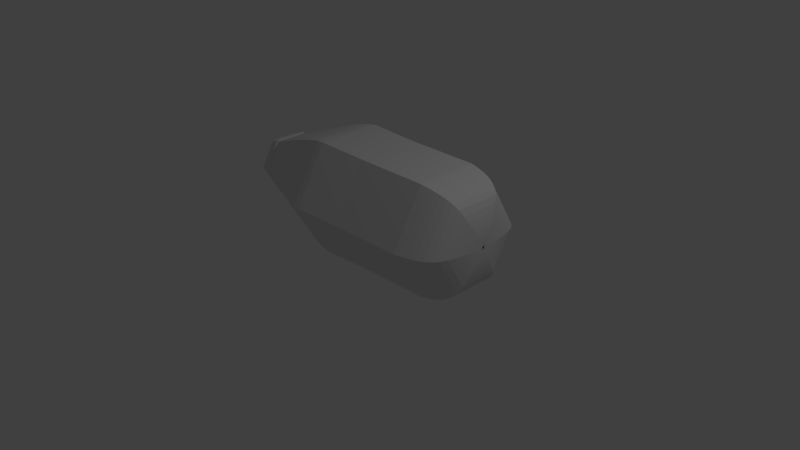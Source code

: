 # Source: battery2.blend  (saved by Blender 2.69.0; exported with 4.5.12 LTS)
import bpy
from mathutils import Matrix  # noqa: F401  (used for matrix-valued properties, if any)

bpy.ops.wm.read_factory_settings(use_empty=True)
scene = bpy.context.scene
scene.name = 'Scene'

# ---- collections
col_collection_1 = bpy.data.collections.new('Collection 1'); scene.collection.children.link(col_collection_1)

# ---- materials (node trees are filled in below, after node groups)
mat_wire_255255255 = bpy.data.materials.new('wire_255255255')
mat_wire_255255255.alpha_threshold = 0.0
mat_wire_255255255.use_transparent_shadow = False
mat_wire_255255255.roughness = 0.5
mat_wire_255255255.line_color = (0.0, 0.0, 0.0, 1.0)

# ---- material node trees

# ---- world
world_world = bpy.data.worlds.new('World'); scene.world = world_world
world_world.color = (0.05088, 0.05088, 0.05088)
world_world.use_sun_shadow = False
world_world.sun_shadow_jitter_overblur = 0.0
world_world.cycles.sampling_method = 'MANUAL'
world_world.cycles.sample_map_resolution = 256

# ---- cameras
cam_camera = bpy.data.cameras.new('Camera')
cam_camera.clip_end = 100.0
cam_camera.lens = 35.0
cam_camera.sensor_width = 32.0
cam_camera.sensor_height = 18.0
cam_camera.ortho_scale = 7.314
cam_camera.dof.focus_distance = 0.0
cam_camera.dof.aperture_fstop = 128.0

# ---- lights
light_lamp = bpy.data.lights.new('Lamp', 'POINT')
light_lamp.transmission_factor = 0.0
light_lamp.cutoff_distance = 30.0
light_lamp.energy = 100.0
light_lamp.shadow_buffer_clip_start = 1.001
light_lamp.shadow_soft_size = 0.1
light_lamp.shadow_maximum_resolution = 0.006
light_lamp.use_absolute_resolution = True
light_lamp.cycles.use_multiple_importance_sampling = False

# ---- meshes
me_line01 = bpy.data.meshes.new('Line01')
me_line01.from_pydata([(-1.689, 0.4575, -0.1972), (-1.772, 0.4584, -0.1966), (-1.772, 0.799, -0.3933), (-1.689, 0.799, -0.3943), (-1.685, 0.4378, -0.2085), (-1.685, 0.799, -0.4171), (-1.662, 0.4396, -0.2075), (-1.662, 0.799, -0.415), (-1.66, 0.4319, -0.212), (-1.66, 0.799, -0.424), (-1.657, 0.425, -0.2159), (-1.657, 0.799, -0.4319), (-1.653, 0.4199, -0.2189), (-1.653, 0.799, -0.4378), (-1.647, 0.4175, -0.2203), (-1.647, 0.799, -0.4405), (-1.638, 0.4186, -0.2196), (-1.638, 0.799, -0.4392), (-1.627, 0.4242, -0.2164), (-1.627, 0.799, -0.4328), (-1.611, 0.4351, -0.2101), (-1.611, 0.799, -0.4202), (-1.389, 0.3527, -0.2577), (-1.609, 0.4348, -0.2103), (-1.609, 0.799, -0.4206), (-1.389, 0.799, -0.5153), (-1.175, 0.2741, -0.3031), (-1.175, 0.799, -0.6061), (-0.9713, 0.2023, -0.3445), (-0.9713, 0.799, -0.689), (-0.7846, 0.1409, -0.38), (-0.7846, 0.799, -0.76), (-0.6201, 0.09318, -0.4075), (-0.6201, 0.799, -0.8151), (-0.4833, 0.06264, -0.4252), (-0.4833, 0.799, -0.8503), (-0.3797, 0.05273, -0.4309), (-0.3797, 0.799, -0.8618), (0.2958, 0.07818, -0.4162), (0.2958, 0.799, -0.8324), (1.278, 0.08678, -0.4112), (1.278, 0.799, -0.8224), (1.372, 0.1034, -0.4016), (1.372, 0.799, -0.8033), (1.464, 0.1228, -0.3904), (1.464, 0.799, -0.7808), (1.55, 0.148, -0.3759), (1.55, 0.799, -0.7517), (1.629, 0.1817, -0.3564), (1.629, 0.799, -0.7128), (1.696, 0.2269, -0.3303), (1.696, 0.799, -0.6607), (1.75, 0.2863, -0.296), (1.75, 0.799, -0.5921), (1.787, 0.3628, -0.2519), (1.787, 0.799, -0.5037), (1.812, 0.4442, -0.2049), (1.812, 0.799, -0.4097), (1.829, 0.5174, -0.1626), (1.829, 0.799, -0.3252), (1.841, 0.5836, -0.1244), (1.841, 0.799, -0.2487), (1.848, 0.6444, -0.0893), (1.848, 0.799, -0.1786), (1.852, 0.701, -0.05662), (1.852, 0.799, -0.1132), (1.853, 0.7548, -0.02553), (1.853, 0.799, -0.05106), (1.853, 0.8073, 0.004756), (1.853, 0.799, 0.009513), (-1.689, 0.4575, 0.1972), (-1.772, 0.4584, 0.1966), (-1.685, 0.4378, 0.2085), (-1.662, 0.4396, 0.2075), (-1.66, 0.4319, 0.212), (-1.657, 0.425, 0.2159), (-1.653, 0.4199, 0.2189), (-1.647, 0.4175, 0.2203), (-1.638, 0.4186, 0.2196), (-1.627, 0.4242, 0.2164), (-1.611, 0.4351, 0.2101), (-1.389, 0.3527, 0.2577), (-1.609, 0.4348, 0.2103), (-1.175, 0.2741, 0.3031), (-0.9713, 0.2023, 0.3445), (-0.7846, 0.1409, 0.38), (-0.6201, 0.09318, 0.4075), (-0.4833, 0.06264, 0.4252), (-0.3797, 0.05273, 0.4309), (0.2958, 0.07818, 0.4162), (1.278, 0.08678, 0.4112), (1.372, 0.1034, 0.4016), (1.464, 0.1228, 0.3904), (1.55, 0.148, 0.3759), (1.629, 0.1817, 0.3564), (1.696, 0.2269, 0.3303), (1.75, 0.2863, 0.296), (1.787, 0.3628, 0.2519), (1.812, 0.4442, 0.2049), (1.829, 0.5174, 0.1626), (1.841, 0.5836, 0.1244), (1.848, 0.6444, 0.08929), (1.852, 0.701, 0.05662), (1.853, 0.7548, 0.02553), (1.853, 0.8073, -0.004758), (-1.689, 0.799, 0.3943), (-1.772, 0.799, 0.3933), (-1.685, 0.799, 0.4171), (-1.662, 0.799, 0.415), (-1.66, 0.799, 0.424), (-1.657, 0.799, 0.4319), (-1.653, 0.799, 0.4378), (-1.647, 0.799, 0.4405), (-1.638, 0.799, 0.4392), (-1.627, 0.799, 0.4328), (-1.611, 0.799, 0.4202), (-1.389, 0.799, 0.5153), (-1.609, 0.799, 0.4206), (-1.175, 0.799, 0.6061), (-0.9713, 0.799, 0.689), (-0.7846, 0.799, 0.76), (-0.6201, 0.799, 0.8151), (-0.4833, 0.799, 0.8503), (-0.3797, 0.799, 0.8618), (0.2958, 0.799, 0.8324), (1.278, 0.799, 0.8224), (1.372, 0.799, 0.8033), (1.464, 0.799, 0.7808), (1.55, 0.799, 0.7517), (1.629, 0.799, 0.7128), (1.696, 0.799, 0.6607), (1.75, 0.799, 0.5921), (1.787, 0.799, 0.5037), (1.812, 0.799, 0.4097), (1.829, 0.799, 0.3252), (1.841, 0.799, 0.2487), (1.848, 0.799, 0.1786), (1.852, 0.799, 0.1132), (1.853, 0.799, 0.05106), (1.853, 0.799, -0.009516), (-1.689, 1.141, 0.1972), (-1.772, 1.14, 0.1966), (-1.685, 1.16, 0.2085), (-1.662, 1.158, 0.2075), (-1.66, 1.166, 0.212), (-1.657, 1.173, 0.2159), (-1.653, 1.178, 0.2189), (-1.647, 1.181, 0.2203), (-1.638, 1.179, 0.2196), (-1.627, 1.174, 0.2164), (-1.611, 1.163, 0.2101), (-1.389, 1.245, 0.2577), (-1.609, 1.163, 0.2103), (-1.175, 1.324, 0.3031), (-0.9713, 1.396, 0.3445), (-0.7846, 1.457, 0.38), (-0.6201, 1.505, 0.4075), (-0.4833, 1.535, 0.4252), (-0.3797, 1.545, 0.4309), (0.2958, 1.52, 0.4162), (1.278, 1.511, 0.4112), (1.372, 1.495, 0.4016), (1.464, 1.475, 0.3904), (1.55, 1.45, 0.3759), (1.629, 1.416, 0.3564), (1.696, 1.371, 0.3303), (1.75, 1.312, 0.296), (1.787, 1.235, 0.2519), (1.812, 1.154, 0.2048), (1.829, 1.081, 0.1626), (1.841, 1.014, 0.1244), (1.848, 0.9537, 0.08929), (1.852, 0.8971, 0.05661), (1.853, 0.8433, 0.02553), (1.853, 0.7908, -0.004759), (-1.689, 1.141, -0.1972), (-1.772, 1.14, -0.1966), (-1.685, 1.16, -0.2085), (-1.662, 1.158, -0.2075), (-1.66, 1.166, -0.212), (-1.657, 1.173, -0.2159), (-1.653, 1.178, -0.2189), (-1.647, 1.181, -0.2203), (-1.638, 1.179, -0.2196), (-1.627, 1.174, -0.2164), (-1.611, 1.163, -0.2101), (-1.389, 1.245, -0.2577), (-1.609, 1.163, -0.2103), (-1.175, 1.324, -0.3031), (-0.9713, 1.396, -0.3445), (-0.7846, 1.457, -0.38), (-0.6201, 1.505, -0.4075), (-0.4833, 1.535, -0.4252), (-0.3797, 1.545, -0.4309), (0.2958, 1.52, -0.4162), (1.278, 1.511, -0.4112), (1.372, 1.495, -0.4016), (1.464, 1.475, -0.3904), (1.55, 1.45, -0.3759), (1.629, 1.416, -0.3564), (1.696, 1.371, -0.3303), (1.75, 1.312, -0.296), (1.787, 1.235, -0.2519), (1.812, 1.154, -0.2049), (1.829, 1.081, -0.1626), (1.841, 1.014, -0.1244), (1.848, 0.9537, -0.0893), (1.852, 0.8971, -0.05662), (1.853, 0.8433, -0.02553), (1.853, 0.7908, 0.004755)], [], [(0, 1, 2, 3), (4, 0, 3, 5), (6, 4, 5, 7), (8, 6, 7, 9), (10, 8, 9, 11), (12, 10, 11, 13), (14, 12, 13, 15), (16, 14, 15, 17), (18, 16, 17, 19), (20, 18, 19, 21), (22, 23, 24, 25), (26, 22, 25, 27), (28, 26, 27, 29), (30, 28, 29, 31), (32, 30, 31, 33), (34, 32, 33, 35), (36, 34, 35, 37), (38, 36, 37, 39), (40, 38, 39, 41), (42, 40, 41, 43), (44, 42, 43, 45), (46, 44, 45, 47), (48, 46, 47, 49), (50, 48, 49, 51), (52, 50, 51, 53), (54, 52, 53, 55), (56, 54, 55, 57), (58, 56, 57, 59), (60, 58, 59, 61), (62, 60, 61, 63), (64, 62, 63, 65), (66, 64, 65, 67), (68, 66, 67, 69), (1, 0, 70, 71), (0, 4, 72, 70), (73, 72, 4, 6), (74, 73, 6, 8), (75, 74, 8, 10), (76, 75, 10, 12), (77, 76, 12, 14), (78, 77, 14, 16), (79, 78, 16, 18), (80, 79, 18, 20), (81, 82, 23, 22), (83, 81, 22, 26), (84, 83, 26, 28), (85, 84, 28, 30), (86, 85, 30, 32), (87, 86, 32, 34), (88, 87, 34, 36), (89, 88, 36, 38), (90, 89, 38, 40), (91, 90, 40, 42), (92, 91, 42, 44), (93, 92, 44, 46), (94, 93, 46, 48), (95, 94, 48, 50), (96, 95, 50, 52), (97, 96, 52, 54), (98, 97, 54, 56), (99, 98, 56, 58), (100, 99, 58, 60), (101, 100, 60, 62), (102, 101, 62, 64), (103, 102, 64, 66), (104, 103, 66, 68), (105, 106, 71, 70), (107, 105, 70, 72), (108, 107, 72, 73), (109, 108, 73, 74), (110, 109, 74, 75), (111, 110, 75, 76), (112, 111, 76, 77), (113, 112, 77, 78), (114, 113, 78, 79), (115, 114, 79, 80), (116, 117, 82, 81), (118, 116, 81, 83), (119, 118, 83, 84), (120, 119, 84, 85), (121, 120, 85, 86), (122, 121, 86, 87), (123, 122, 87, 88), (124, 123, 88, 89), (125, 124, 89, 90), (126, 125, 90, 91), (127, 126, 91, 92), (128, 127, 92, 93), (129, 128, 93, 94), (130, 129, 94, 95), (131, 130, 95, 96), (132, 131, 96, 97), (133, 132, 97, 98), (134, 133, 98, 99), (135, 134, 99, 100), (136, 135, 100, 101), (137, 136, 101, 102), (138, 137, 102, 103), (139, 138, 103, 104), (140, 141, 106, 105), (142, 140, 105, 107), (143, 142, 107, 108), (144, 143, 108, 109), (145, 144, 109, 110), (146, 145, 110, 111), (147, 146, 111, 112), (148, 147, 112, 113), (149, 148, 113, 114), (150, 149, 114, 115), (151, 152, 117, 116), (153, 151, 116, 118), (154, 153, 118, 119), (155, 154, 119, 120), (156, 155, 120, 121), (157, 156, 121, 122), (158, 157, 122, 123), (159, 158, 123, 124), (160, 159, 124, 125), (161, 160, 125, 126), (162, 161, 126, 127), (163, 162, 127, 128), (164, 163, 128, 129), (165, 164, 129, 130), (166, 165, 130, 131), (167, 166, 131, 132), (168, 167, 132, 133), (169, 168, 133, 134), (170, 169, 134, 135), (171, 170, 135, 136), (172, 171, 136, 137), (173, 172, 137, 138), (174, 173, 138, 139), (175, 176, 141, 140), (177, 175, 140, 142), (178, 177, 142, 143), (179, 178, 143, 144), (180, 179, 144, 145), (181, 180, 145, 146), (182, 181, 146, 147), (183, 182, 147, 148), (184, 183, 148, 149), (185, 184, 149, 150), (186, 187, 152, 151), (188, 186, 151, 153), (189, 188, 153, 154), (190, 189, 154, 155), (191, 190, 155, 156), (192, 191, 156, 157), (193, 192, 157, 158), (194, 193, 158, 159), (195, 194, 159, 160), (196, 195, 160, 161), (197, 196, 161, 162), (198, 197, 162, 163), (199, 198, 163, 164), (200, 199, 164, 165), (201, 200, 165, 166), (202, 201, 166, 167), (203, 202, 167, 168), (204, 203, 168, 169), (205, 204, 169, 170), (206, 205, 170, 171), (207, 206, 171, 172), (208, 207, 172, 173), (209, 208, 173, 174), (3, 2, 176, 175), (5, 3, 175, 177), (7, 5, 177, 178), (9, 7, 178, 179), (11, 9, 179, 180), (13, 11, 180, 181), (15, 13, 181, 182), (17, 15, 182, 183), (19, 17, 183, 184), (21, 19, 184, 185), (25, 24, 187, 186), (27, 25, 186, 188), (29, 27, 188, 189), (31, 29, 189, 190), (33, 31, 190, 191), (35, 33, 191, 192), (37, 35, 192, 193), (39, 37, 193, 194), (41, 39, 194, 195), (43, 41, 195, 196), (45, 43, 196, 197), (47, 45, 197, 198), (49, 47, 198, 199), (51, 49, 199, 200), (53, 51, 200, 201), (55, 53, 201, 202), (57, 55, 202, 203), (59, 57, 203, 204), (61, 59, 204, 205), (63, 61, 205, 206), (65, 63, 206, 207), (67, 65, 207, 208), (69, 67, 208, 209)])
me_line01.materials.append(mat_wire_255255255)
me_line01.use_remesh_preserve_volume = False
me_line01.use_remesh_preserve_attributes = False
me_line01.use_mirror_vertex_groups = False
me_line01.update()

# ---- objects
ob_line01 = bpy.data.objects.new('Line01', me_line01)
ob_lamp = bpy.data.objects.new('Lamp', light_lamp)
ob_camera = bpy.data.objects.new('Camera', cam_camera)

# ---- transforms, parenting, visibility, modifiers, constraints
ob_line01.location = (0.0, 0.0, 0.0)
ob_line01.rotation_euler = (1.571, -0.0, 0.0)
ob_line01.lineart.crease_threshold = 0.0
ob_lamp.location = (4.076, 1.005, 5.904)
ob_lamp.rotation_euler = (0.6503, 0.05522, 1.866)
ob_lamp.lock_rotations_4d = False
ob_lamp.empty_display_type = 'ARROWS'
ob_lamp.color = (0.0, 0.0, 0.0, 0.0)
ob_lamp.lineart.crease_threshold = 0.0
ob_camera.location = (7.481, -6.508, 5.344)
ob_camera.rotation_euler = (1.109, 0.01082, 0.8149)
ob_camera.lock_rotations_4d = False
ob_camera.empty_display_type = 'ARROWS'
ob_camera.color = (0.0, 0.0, 0.0, 0.0)
ob_camera.display_type = 'WIRE'
ob_camera.lineart.crease_threshold = 0.0

# ---- collection membership
col_collection_1.objects.link(ob_line01)
col_collection_1.objects.link(ob_lamp)
col_collection_1.objects.link(ob_camera)

# ---- scene / render settings (as saved in the file)
scene.camera = ob_camera
scene.frame_start = 1; scene.frame_end = 250; scene.frame_set(1)
scene.render.engine = 'BLENDER_EEVEE_NEXT'
scene.render.image_settings.compression = 90
scene.render.resolution_percentage = 50
scene.render.dither_intensity = 0.0
scene.cycles.use_denoising = False
scene.cycles.samples = 10
scene.cycles.sampling_pattern = 'TABULATED_SOBOL'
scene.cycles.light_sampling_threshold = 0.0
scene.cycles.use_adaptive_sampling = False
scene.cycles.use_light_tree = False
scene.cycles.blur_glossy = 0.0
scene.cycles.volume_bounces = 1
scene.cycles.pixel_filter_type = 'GAUSSIAN'
scene.cycles.sample_clamp_indirect = 0.0
scene.view_settings.view_transform = 'Standard'
bpy.context.view_layer.update()
